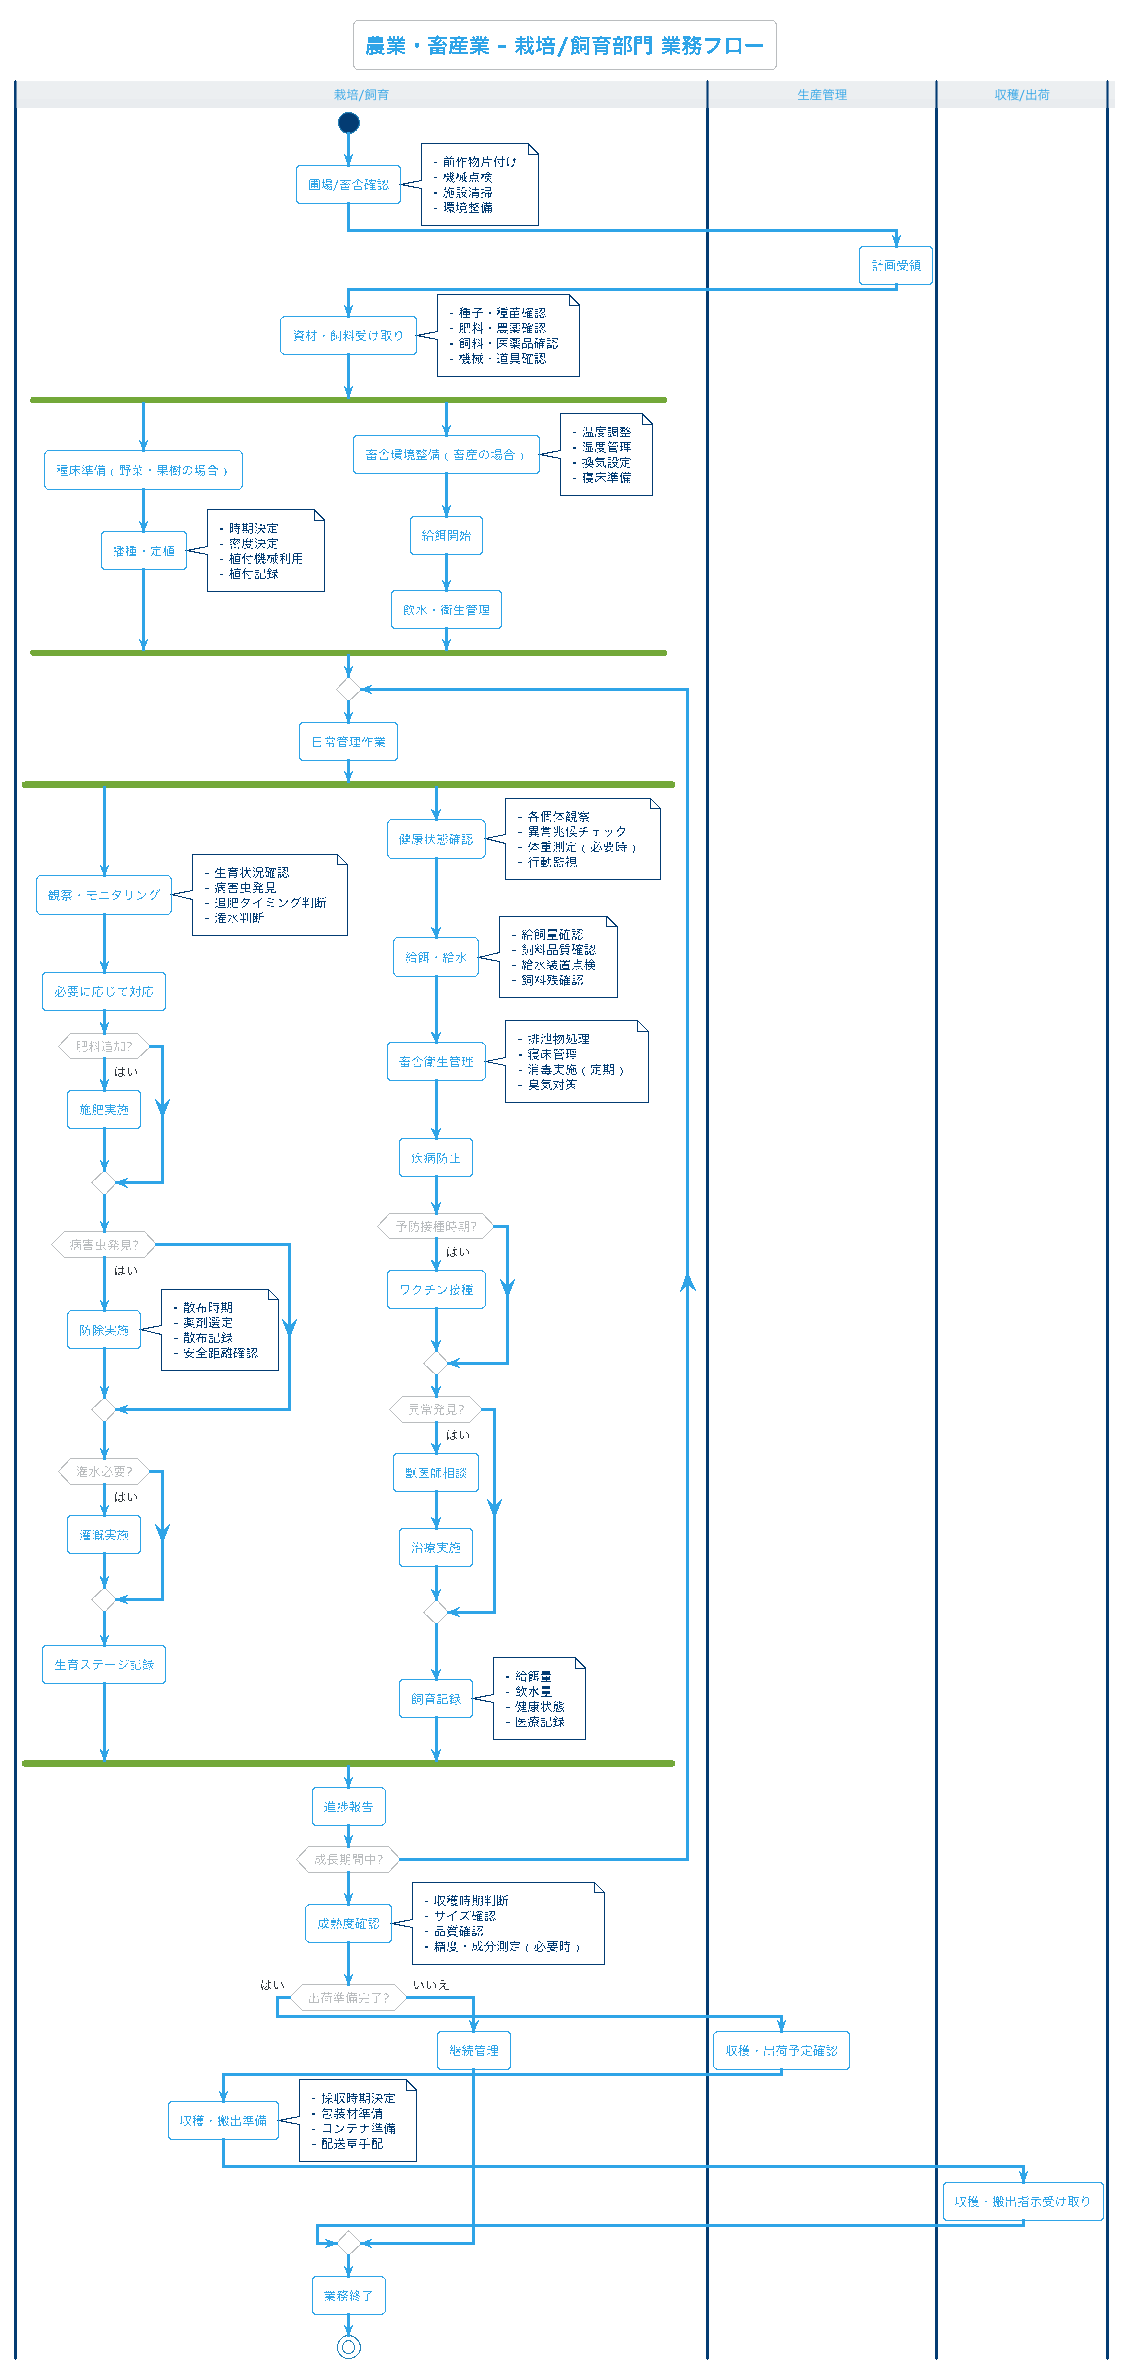

The diagram above was rendered by PlantUML. Its source (embedded in the PNG):
@startuml industry_agriculture_栽培飼育
!theme cerulean-outline

title 農業・畜産業 - 栽培/飼育部門 業務フロー

|栽培/飼育|
start

' 準備段階
:圃場/畜舎確認;
note right
  - 前作物片付け
  - 機械点検
  - 施設清掃
  - 環境整備
end note

|生産管理|
:計画受領;

|栽培/飼育|
:資材・飼料受け取り;
note right
  - 種子・種苗確認
  - 肥料・農薬確認
  - 飼料・医薬品確認
  - 機械・道具確認
end note

' 本業務開始
fork
  ' 栽培系ルート
  :種床準備（野菜・果樹の場合）;
  :播種・定植;
  note right
    - 時期決定
    - 密度決定
    - 植付機械利用
    - 植付記録
  end note
fork again
  ' 畜産系ルート
  :畜舎環境整備（畜産の場合）;
  note right
    - 温度調整
    - 湿度管理
    - 換気設定
    - 寝床準備
  end note
  :給餌開始;
  :飲水・衛生管理;
end fork

' 日々の管理業務
|栽培/飼育|
repeat
  :日常管理作業;

  fork
    ' 栽培業務
    :観察・モニタリング;
    note right
      - 生育状況確認
      - 病害虫発見
      - 追肥タイミング判断
      - 潅水判断
    end note

    :必要に応じて対応;
    if (肥料追加?) then (はい)
      :施肥実施;
    endif

    if (病害虫発見?) then (はい)
      :防除実施;
      note right
        - 散布時期
        - 薬剤選定
        - 散布記録
        - 安全距離確認
      end note
    endif

    if (潅水必要?) then (はい)
      :灌漑実施;
    endif

    :生育ステージ記録;

  fork again
    ' 畜産業務
    :健康状態確認;
    note right
      - 各個体観察
      - 異常兆候チェック
      - 体重測定（必要時）
      - 行動監視
    end note

    :給餌・給水;
    note right
      - 給飼量確認
      - 飼料品質確認
      - 給水装置点検
      - 飼料残確認
    end note

    :畜舎衛生管理;
    note right
      - 排泄物処理
      - 寝床管理
      - 消毒実施（定期）
      - 臭気対策
    end note

    :疾病防止;
    if (予防接種時期?) then (はい)
      :ワクチン接種;
    endif

    if (異常発見?) then (はい)
      :獣医師相談;
      :治療実施;
    endif

    :飼育記録;
    note right
      - 給餌量
      - 飲水量
      - 健康状態
      - 医療記録
    end note

  end fork

  :進捗報告;

repeat while (成長期間中?)

' 収穫・出荷準備
:成熟度確認;
note right
  - 収穫時期判断
  - サイズ確認
  - 品質確認
  - 糖度・成分測定（必要時）
end note

if (出荷準備完了?) then (はい)
  |生産管理|
  :収穫・出荷予定確認;
  |栽培/飼育|

  :収穫・搬出準備;
  note right
    - 採収時期決定
    - 包装材準備
    - コンテナ準備
    - 配送車手配
  end note

  |収穫/出荷|
  :収穫・搬出指示受け取り;

  |栽培/飼育|
else (いいえ)
  :継続管理;
endif

:業務終了;

stop

@enduml